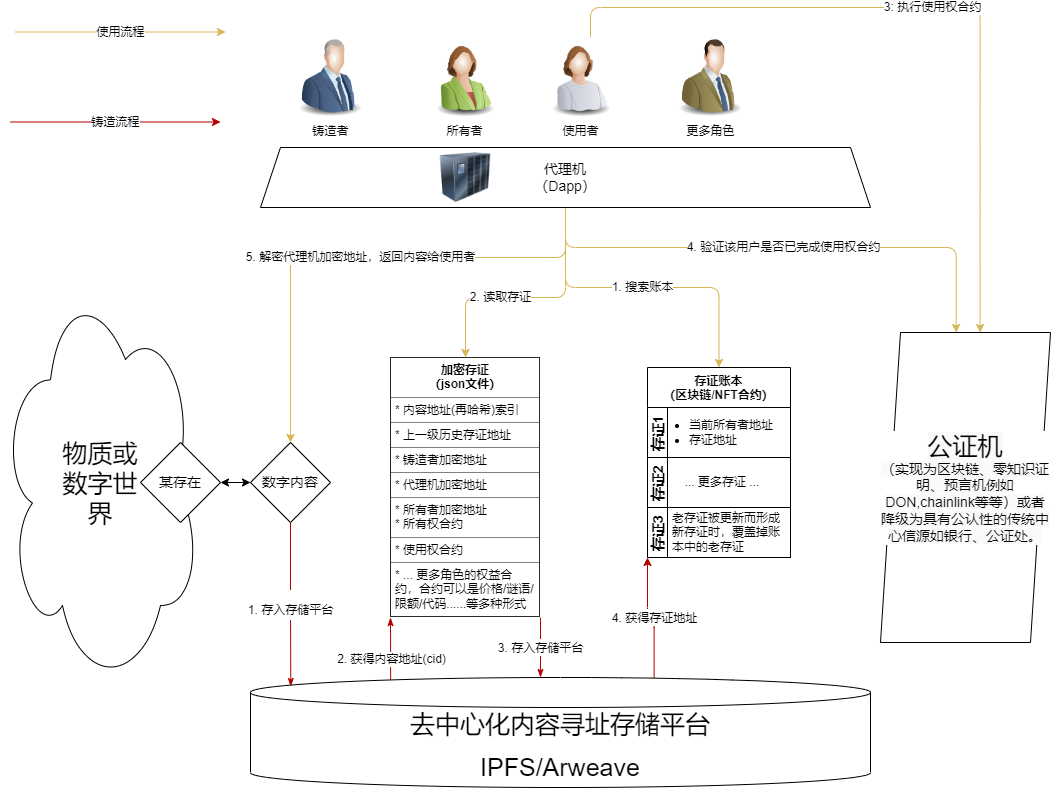

The diagram above was exported from draw.io. Its source (the exported page's mxGraphModel, read from the mxfile embedded in the PNG):
<mxGraphModel dx="1456" dy="1990" grid="1" gridSize="10" guides="1" tooltips="1" connect="1" arrows="1" fold="1" page="1" pageScale="1" pageWidth="827" pageHeight="1169" math="0" shadow="0">
  <root>
    <mxCell id="0" />
    <mxCell id="1" parent="0" />
    <mxCell id="2" value="物质或&lt;br&gt;数字世&lt;br style=&quot;font-size: 25px&quot;&gt;界" style="ellipse;shape=cloud;whiteSpace=wrap;html=1;fontSize=25;" parent="1" vertex="1">
      <mxGeometry x="40" y="150" width="200" height="410" as="geometry" />
    </mxCell>
    <mxCell id="3" value="某存在" style="rhombus;whiteSpace=wrap;html=1;fontSize=14;" parent="1" vertex="1">
      <mxGeometry x="180" y="315" width="80" height="80" as="geometry" />
    </mxCell>
    <mxCell id="9" value="&lt;font style=&quot;font-size: 12px&quot;&gt;1. 存入存储平台&lt;/font&gt;" style="edgeStyle=orthogonalEdgeStyle;html=1;fontSize=25;endArrow=classicThin;endFill=1;exitX=0.5;exitY=1;exitDx=0;exitDy=0;fillColor=#e51400;strokeColor=#B20000;entryX=0.065;entryY=0.082;entryDx=0;entryDy=0;entryPerimeter=0;" parent="1" source="5" target="67" edge="1">
      <mxGeometry relative="1" as="geometry">
        <mxPoint x="400" y="550" as="targetPoint" />
      </mxGeometry>
    </mxCell>
    <mxCell id="5" value="数字内容" style="rhombus;whiteSpace=wrap;html=1;fontSize=14;" parent="1" vertex="1">
      <mxGeometry x="290" y="315" width="80" height="80" as="geometry" />
    </mxCell>
    <mxCell id="7" value="" style="endArrow=classic;startArrow=classic;html=1;fontSize=14;entryX=0;entryY=0.5;entryDx=0;entryDy=0;exitX=1;exitY=0.5;exitDx=0;exitDy=0;" parent="1" source="3" target="5" edge="1">
      <mxGeometry width="50" height="50" relative="1" as="geometry">
        <mxPoint x="260" y="355" as="sourcePoint" />
        <mxPoint x="310" y="390" as="targetPoint" />
      </mxGeometry>
    </mxCell>
    <mxCell id="10" value="2. 获得内容地址(cid)" style="edgeStyle=orthogonalEdgeStyle;html=1;fontSize=12;endArrow=classicThin;endFill=1;exitX=0.226;exitY=0.021;exitDx=0;exitDy=0;exitPerimeter=0;entryX=0;entryY=1;entryDx=0;entryDy=0;fillColor=#e51400;strokeColor=#B20000;" parent="1" source="67" target="48" edge="1">
      <mxGeometry x="-0.3677" y="-1" relative="1" as="geometry">
        <mxPoint x="511.96000000000004" y="395.33000000000004" as="targetPoint" />
        <mxPoint x="388.5" y="557.5" as="sourcePoint" />
        <mxPoint as="offset" />
      </mxGeometry>
    </mxCell>
    <mxCell id="49" value="&lt;font style=&quot;font-size: 12px&quot;&gt;3. 存入存储平台&lt;/font&gt;" style="edgeStyle=orthogonalEdgeStyle;html=1;fontSize=14;endArrow=classicThin;endFill=1;exitX=1;exitY=1;exitDx=0;exitDy=0;fillColor=#e51400;strokeColor=#B20000;" parent="1" source="48" edge="1">
      <mxGeometry relative="1" as="geometry">
        <mxPoint x="580" y="550" as="targetPoint" />
      </mxGeometry>
    </mxCell>
    <mxCell id="48" value="&lt;table border=&quot;1&quot; width=&quot;100%&quot; cellpadding=&quot;4&quot; style=&quot;width: 100% ; height: 100% ; border-collapse: collapse ; font-size: 12px&quot;&gt;&lt;tbody&gt;&lt;tr&gt;&lt;th align=&quot;center&quot;&gt;加密存证&lt;br&gt;（json文件）&lt;/th&gt;&lt;/tr&gt;&lt;tr&gt;&lt;td&gt;* 内容地址(再哈希)索引&lt;/td&gt;&lt;/tr&gt;&lt;tr&gt;&lt;td&gt;&lt;font style=&quot;font-size: 12px&quot;&gt;* 上一级历史存证地址&lt;br&gt;&lt;/font&gt;&lt;/td&gt;&lt;/tr&gt;&lt;tr&gt;&lt;td&gt;&lt;font style=&quot;font-size: 12px&quot;&gt;* 铸造者加密地址&lt;/font&gt;&lt;/td&gt;&lt;/tr&gt;&lt;tr&gt;&lt;td&gt;&lt;font style=&quot;font-size: 12px&quot;&gt;* 代理机加密地址&lt;/font&gt;&lt;/td&gt;&lt;/tr&gt;&lt;tr&gt;&lt;td&gt;&lt;font style=&quot;font-size: 12px&quot;&gt;* 所有者加密地址&lt;br&gt;* 所有权合约&lt;br&gt;&lt;/font&gt;&lt;/td&gt;&lt;/tr&gt;&lt;tr&gt;&lt;td&gt;&lt;font style=&quot;font-size: 12px&quot;&gt;* 使用权合约&lt;/font&gt;&lt;/td&gt;&lt;/tr&gt;&lt;tr&gt;&lt;td&gt;* ... 更多角色的权益合约，合约可以是价格/谜语/限额/代码......等多种形式&lt;/td&gt;&lt;/tr&gt;&lt;/tbody&gt;&lt;/table&gt;" style="text;html=1;strokeColor=none;fillColor=none;overflow=fill;fontSize=14;whiteSpace=wrap;" parent="1" vertex="1">
      <mxGeometry x="430" y="230" width="150" height="260" as="geometry" />
    </mxCell>
    <mxCell id="50" value="存证账本&#10;（区块链/NFT合约）" style="swimlane;childLayout=stackLayout;resizeParent=1;resizeParentMax=0;horizontal=1;startSize=40;horizontalStack=0;fontSize=12;" parent="1" vertex="1">
      <mxGeometry x="687" y="240" width="143" height="190" as="geometry" />
    </mxCell>
    <mxCell id="51" value="存证1" style="swimlane;startSize=20;horizontal=0;fontSize=14;" parent="50" vertex="1">
      <mxGeometry y="40" width="143" height="50" as="geometry" />
    </mxCell>
    <mxCell id="55" value="&lt;ul style=&quot;font-size: 12px&quot;&gt;&lt;li&gt;&lt;span&gt;当前所有者地址&lt;/span&gt;&lt;/li&gt;&lt;li&gt;&lt;span&gt;存证地址&lt;/span&gt;&lt;/li&gt;&lt;/ul&gt;" style="text;html=1;align=left;verticalAlign=middle;resizable=0;points=[];autosize=1;strokeColor=none;fillColor=none;fontSize=14;" parent="51" vertex="1">
      <mxGeometry y="-15" width="140" height="80" as="geometry" />
    </mxCell>
    <mxCell id="52" value="存证2" style="swimlane;startSize=20;horizontal=0;fontSize=14;" parent="50" vertex="1">
      <mxGeometry y="90" width="143" height="50" as="geometry" />
    </mxCell>
    <mxCell id="90" value="... 更多存证 ..." style="text;html=1;strokeColor=none;fillColor=none;align=center;verticalAlign=middle;whiteSpace=wrap;rounded=0;labelBackgroundColor=default;" parent="52" vertex="1">
      <mxGeometry x="30" y="10" width="90" height="30" as="geometry" />
    </mxCell>
    <mxCell id="53" value="存证3" style="swimlane;startSize=20;horizontal=0;fontSize=14;" parent="50" vertex="1">
      <mxGeometry y="140" width="143" height="50" as="geometry" />
    </mxCell>
    <mxCell id="68" value="老存证被更新而形成新存证时，覆盖掉账本中的老存证" style="text;html=1;strokeColor=none;fillColor=none;align=left;verticalAlign=middle;whiteSpace=wrap;rounded=0;" parent="53" vertex="1">
      <mxGeometry x="23" width="120" height="50" as="geometry" />
    </mxCell>
    <mxCell id="69" value="1. 搜索账本" style="edgeStyle=orthogonalEdgeStyle;html=1;entryX=0.5;entryY=0;entryDx=0;entryDy=0;fillColor=#fff2cc;strokeColor=#d6b656;exitX=0.5;exitY=1;exitDx=0;exitDy=0;fontSize=12;" parent="1" source="61" target="50" edge="1">
      <mxGeometry relative="1" as="geometry">
        <mxPoint x="640" y="180" as="sourcePoint" />
      </mxGeometry>
    </mxCell>
    <mxCell id="78" value="3: 执行使用权合约" style="edgeStyle=orthogonalEdgeStyle;html=1;entryX=0.586;entryY=0;entryDx=0;entryDy=0;entryPerimeter=0;fillColor=#fff2cc;strokeColor=#d6b656;fontSize=12;" parent="1" source="76" target="86" edge="1">
      <mxGeometry relative="1" as="geometry">
        <Array as="points">
          <mxPoint x="630" y="-120" />
          <mxPoint x="1020" y="-120" />
        </Array>
        <mxPoint x="1020" y="210" as="targetPoint" />
      </mxGeometry>
    </mxCell>
    <mxCell id="80" value="4. 验证该用户是否已完成使用权合约" style="edgeStyle=orthogonalEdgeStyle;html=1;entryX=0.445;entryY=0;entryDx=0;entryDy=0;entryPerimeter=0;fillColor=#fff2cc;strokeColor=#d6b656;fontSize=12;exitX=0.5;exitY=1;exitDx=0;exitDy=0;" parent="1" source="61" target="86" edge="1">
      <mxGeometry relative="1" as="geometry">
        <mxPoint x="570" y="80" as="sourcePoint" />
        <Array as="points">
          <mxPoint x="605" y="120" />
          <mxPoint x="996" y="120" />
        </Array>
        <mxPoint x="996" y="210" as="targetPoint" />
      </mxGeometry>
    </mxCell>
    <mxCell id="81" value="5. 解密代理机加密地址，返回内容给使用者" style="edgeStyle=orthogonalEdgeStyle;html=1;entryX=0.5;entryY=0;entryDx=0;entryDy=0;fillColor=#fff2cc;strokeColor=#d6b656;fontSize=12;exitX=0.5;exitY=1;exitDx=0;exitDy=0;" parent="1" source="61" target="5" edge="1">
      <mxGeometry relative="1" as="geometry">
        <Array as="points">
          <mxPoint x="605" y="130" />
          <mxPoint x="330" y="130" />
        </Array>
      </mxGeometry>
    </mxCell>
    <mxCell id="82" value="2. 读取存证" style="edgeStyle=orthogonalEdgeStyle;html=1;entryX=0.5;entryY=0;entryDx=0;entryDy=0;fillColor=#fff2cc;strokeColor=#d6b656;fontSize=12;exitX=0.5;exitY=1;exitDx=0;exitDy=0;" parent="1" source="61" target="48" edge="1">
      <mxGeometry x="0.24" relative="1" as="geometry">
        <Array as="points">
          <mxPoint x="605" y="170" />
          <mxPoint x="505" y="170" />
        </Array>
        <mxPoint as="offset" />
      </mxGeometry>
    </mxCell>
    <mxCell id="61" value="代理机&lt;br&gt;（Dapp）" style="shape=trapezoid;perimeter=trapezoidPerimeter;whiteSpace=wrap;html=1;fixedSize=1;fontSize=14;" parent="1" vertex="1">
      <mxGeometry x="300" y="20" width="610" height="60" as="geometry" />
    </mxCell>
    <mxCell id="63" value="&lt;font style=&quot;font-size: 12px&quot;&gt;4. 获得存证地址&lt;/font&gt;" style="endArrow=classic;html=1;fontSize=14;entryX=0;entryY=1;entryDx=0;entryDy=0;fillColor=#e51400;strokeColor=#B20000;edgeStyle=orthogonalEdgeStyle;exitX=0.651;exitY=0.009;exitDx=0;exitDy=0;exitPerimeter=0;" parent="1" source="67" target="53" edge="1">
      <mxGeometry x="-0.044" width="50" height="50" relative="1" as="geometry">
        <mxPoint x="730" y="560" as="sourcePoint" />
        <mxPoint x="760" y="300" as="targetPoint" />
        <mxPoint as="offset" />
      </mxGeometry>
    </mxCell>
    <mxCell id="67" value="&lt;span style=&quot;font-size: 25px&quot;&gt;去中心化内容寻址存储平台&lt;/span&gt;&lt;br style=&quot;font-size: 25px&quot;&gt;&lt;span style=&quot;font-size: 25px&quot;&gt;IPFS/Arweave&lt;/span&gt;" style="shape=cylinder3;whiteSpace=wrap;html=1;boundedLbl=1;backgroundOutline=1;size=15;" parent="1" vertex="1">
      <mxGeometry x="290" y="550" width="620" height="110" as="geometry" />
    </mxCell>
    <mxCell id="72" value="所有者" style="image;html=1;image=img/lib/clip_art/people/Suit_Woman_Green_128x128.png" parent="1" vertex="1">
      <mxGeometry x="464" y="-90" width="80" height="80" as="geometry" />
    </mxCell>
    <mxCell id="73" value="铸造者" style="image;html=1;image=img/lib/clip_art/people/Suit_Man_Blue_128x128.png" parent="1" vertex="1">
      <mxGeometry x="330" y="-90" width="80" height="80" as="geometry" />
    </mxCell>
    <mxCell id="74" value="更多角色" style="image;html=1;image=img/lib/clip_art/people/Suit_Man_Green_128x128.png" parent="1" vertex="1">
      <mxGeometry x="710" y="-90" width="80" height="80" as="geometry" />
    </mxCell>
    <mxCell id="76" value="使用者" style="image;html=1;image=img/lib/clip_art/people/Worker_Woman_128x128.png" parent="1" vertex="1">
      <mxGeometry x="580" y="-90" width="80" height="80" as="geometry" />
    </mxCell>
    <mxCell id="77" value="" style="image;html=1;image=img/lib/clip_art/networking/UPS_128x128.png" parent="1" vertex="1">
      <mxGeometry x="460" y="25" width="90" height="50" as="geometry" />
    </mxCell>
    <mxCell id="86" value="&lt;font style=&quot;background-color: rgb(248 , 249 , 250) ; font-size: 25px&quot;&gt;公证机&lt;/font&gt;&lt;br style=&quot;font-size: 14px ; background-color: rgb(248 , 249 , 250)&quot;&gt;&lt;span style=&quot;font-size: 14px ; background-color: rgb(248 , 249 , 250)&quot;&gt;（实现为区块链、零知识证明、预言机例如DON,chainlink等等）或者降级为具有公认性的传统中心信源如银行、公证处。&lt;/span&gt;" style="shape=parallelogram;perimeter=parallelogramPerimeter;whiteSpace=wrap;html=1;fixedSize=1;labelBackgroundColor=default;" parent="1" vertex="1">
      <mxGeometry x="920" y="205" width="170" height="310" as="geometry" />
    </mxCell>
    <mxCell id="87" value="使用流程" style="edgeStyle=orthogonalEdgeStyle;html=1;fillColor=#fff2cc;strokeColor=#d6b656;exitX=0.5;exitY=1;exitDx=0;exitDy=0;fontSize=12;" parent="1" edge="1">
      <mxGeometry relative="1" as="geometry">
        <mxPoint x="55" y="-95.5" as="sourcePoint" />
        <mxPoint x="265" y="-95.5" as="targetPoint" />
      </mxGeometry>
    </mxCell>
    <mxCell id="88" value="铸造流程" style="edgeStyle=orthogonalEdgeStyle;html=1;fillColor=#e51400;strokeColor=#B20000;exitX=0.5;exitY=1;exitDx=0;exitDy=0;fontSize=12;" parent="1" edge="1">
      <mxGeometry relative="1" as="geometry">
        <mxPoint x="50" y="-5.5" as="sourcePoint" />
        <mxPoint x="260" y="-5.5" as="targetPoint" />
      </mxGeometry>
    </mxCell>
  </root>
</mxGraphModel>